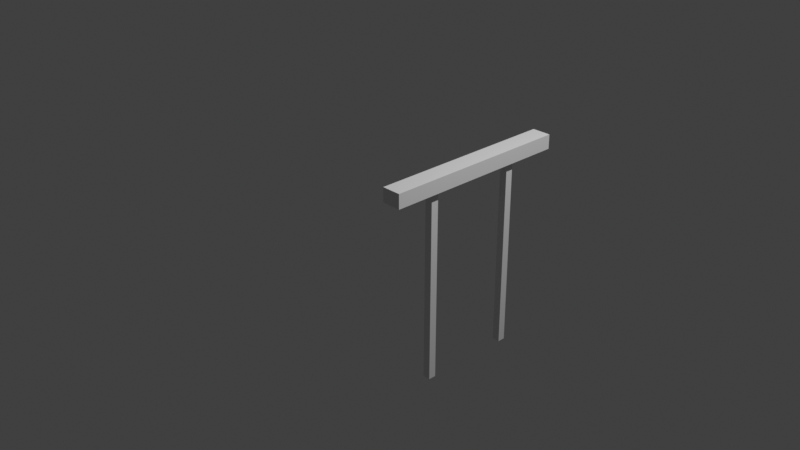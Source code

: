 # Source: multidecor_banister.blend  (saved by Blender 3.0.42; exported with 4.5.12 LTS)
import bpy
from mathutils import Matrix  # noqa: F401  (used for matrix-valued properties, if any)

bpy.ops.wm.read_factory_settings(use_empty=True)
scene = bpy.context.scene
scene.name = 'Scene'

# ---- collections
col_collection = bpy.data.collections.new('Collection'); scene.collection.children.link(col_collection)

# ---- materials (node trees are filled in below, after node groups)
mat_material = bpy.data.materials.new('Material')
mat_material.alpha_threshold = 0.0
mat_material.use_transparent_shadow = False
mat_material.line_color = (0.0, 0.0, 0.0, 1.0)
mat_material_001 = bpy.data.materials.new('Material.001')
mat_material_001.use_transparent_shadow = False

# ---- material node trees
mat_material.use_nodes = True; mat_material.node_tree.nodes.clear()
_N = mat_material.node_tree.nodes; _L = mat_material.node_tree.links
n0 = _N.new('ShaderNodeOutputMaterial'); n0.name = 'Material Output'; n0.location = (300, 300)
n1 = _N.new('ShaderNodeBsdfPrincipled'); n1.name = 'Principled BSDF'; n1.location = (10, 300)
n1.distribution = 'GGX'
n1.subsurface_method = 'RANDOM_WALK_SKIN'
n1.inputs[2].default_value = 0.4
n1.inputs[3].default_value = 1.45
n1.inputs[27].default_value = (0.0, 0.0, 0.0, 1.0)
n1.inputs[28].default_value = 1.0
_L.new(n1.outputs[0], n0.inputs[0])
n0.is_active_output = True
mat_material_001.use_nodes = True; mat_material_001.node_tree.nodes.clear()
_N = mat_material_001.node_tree.nodes; _L = mat_material_001.node_tree.links
n0 = _N.new('ShaderNodeBsdfPrincipled'); n0.name = 'Principled BSDF'; n0.location = (10, 300)
n0.distribution = 'GGX'
n0.subsurface_method = 'RANDOM_WALK_SKIN'
n0.inputs[3].default_value = 1.45
n0.inputs[27].default_value = (0.0, 0.0, 0.0, 1.0)
n0.inputs[28].default_value = 1.0
n1 = _N.new('ShaderNodeOutputMaterial'); n1.name = 'Material Output'; n1.location = (300, 300)
_L.new(n0.outputs[0], n1.inputs[0])
n1.is_active_output = True

# ---- world
world_world = bpy.data.worlds.new('World'); scene.world = world_world
world_world.use_nodes = True; world_world.node_tree.nodes.clear()
_N = world_world.node_tree.nodes; _L = world_world.node_tree.links
n0 = _N.new('ShaderNodeOutputWorld'); n0.name = 'World Output'; n0.location = (300, 300)
n1 = _N.new('ShaderNodeBackground'); n1.name = 'Background'; n1.location = (10, 300)
n1.inputs[0].default_value = (0.05088, 0.05088, 0.05088, 1.0)
_L.new(n1.outputs[0], n0.inputs[0])
n0.is_active_output = True
world_world.color = (0.05088, 0.05088, 0.05088)
world_world.use_sun_shadow = False
world_world.sun_shadow_jitter_overblur = 0.0

# ---- cameras
cam_camera = bpy.data.cameras.new('Camera')
cam_camera.clip_end = 100.0
cam_camera.ortho_scale = 7.314

# ---- lights
light_light = bpy.data.lights.new('Light', 'POINT')
light_light.transmission_factor = 0.0
light_light.energy = 1000.0
light_light.shadow_soft_size = 0.1
light_light.shadow_maximum_resolution = 0.006
light_light.use_absolute_resolution = True

# ---- meshes
me_cube = bpy.data.meshes.new('Cube')
me_cube.from_pydata([(1.0, 0.54, 0.8), (1.0, 0.54, -1.2), (1.0, 0.46, 0.8), (1.0, 0.46, -1.2), (0.92, 0.54, 0.8), (0.92, 0.54, -1.2), (0.92, 0.46, 0.8), (0.92, 0.46, -1.2), (0.86, 1.0, 0.8), (0.86, 1.0, 0.95), (0.86, -1.0, 0.8), (0.86, -1.0, 0.95), (1.06, 1.0, 0.8), (1.06, 1.0, 0.95), (1.06, -1.0, 0.8), (1.06, -1.0, 0.95), (1.0, -0.46, 0.8), (1.0, -0.46, -1.2), (1.0, -0.54, 0.8), (1.0, -0.54, -1.2), (0.92, -0.46, 0.8), (0.92, -0.46, -1.2), (0.92, -0.54, 0.8), (0.92, -0.54, -1.2)], [], [(3, 2, 6, 7), (7, 6, 4, 5), (5, 1, 3, 7), (1, 0, 2, 3), (5, 4, 0, 1), (8, 10, 11, 9), (10, 14, 15, 11), (14, 12, 13, 15), (12, 8, 9, 13), (10, 8, 12, 14), (15, 13, 9, 11), (19, 18, 22, 23), (23, 22, 20, 21), (21, 17, 19, 23), (17, 16, 18, 19), (21, 20, 16, 17)])
me_cube.polygons.foreach_set('material_index', [0, 0, 0, 0, 0, 1, 1, 1, 1, 1, 1, 0, 0, 0, 0, 0])
_uv = me_cube.uv_layers.new(name='UVMap')
_uv.uv.foreach_set('vector', [-0.05441, 0.3821, 0.7246, 0.3821, 0.7246, 0.4184, -0.05441, 0.4184, -0.05441, 0.273, 0.7246, 0.273, 0.7246, 0.3094, -0.05441, 0.3094, 0.03647, 0.3094, 0.03647, 0.3457, 0.0001189, 0.3457, 0.0001189, 0.3094, -0.05441, 0.3457, 0.7246, 0.3457, 0.7246, 0.3821, -0.05441, 0.3821, -0.05441, 0.3094, 0.7246, 0.3094, 0.7246, 0.3457, -0.05441, 0.3457, 0.9544, 0.3182, 0.04556, 0.3182, 0.04556, 0.2501, 0.9544, 0.2501, -0.04533, 0.2273, -0.04533, 0.1365, 0.02284, 0.1365, 0.02284, 0.2273, 0.04556, 0.04556, 0.9544, 0.04556, 0.9544, 0.1137, 0.04556, 0.1137, 1.045, 0.1365, 1.045, 0.2273, 0.9772, 0.2273, 0.9772, 0.1365, 0.04556, 0.0001189, 0.9544, 0.0001193, 0.9544, 0.09101, 0.04556, 0.09101, 0.04556, 0.1365, 0.9544, 0.1365, 0.9544, 0.2273, 0.04556, 0.2273, 0.8181, 0.455, 0.03907, 0.455, 0.03907, 0.4187, 0.8181, 0.4187, 0.8181, 0.5641, 0.03907, 0.5641, 0.03907, 0.5277, 0.8181, 0.5277, 0.7272, 0.5277, 0.7272, 0.4914, 0.7636, 0.4914, 0.7636, 0.5277, 0.8181, 0.4914, 0.03907, 0.4914, 0.03907, 0.455, 0.8181, 0.455, 0.8181, 0.5277, 0.03907, 0.5277, 0.03907, 0.4914, 0.8181, 0.4914])
me_cube.materials.append(mat_material)
me_cube.materials.append(mat_material_001)
me_cube.use_remesh_preserve_volume = False
me_cube.use_remesh_preserve_attributes = False
me_cube.use_mirror_vertex_groups = False
me_cube.update()

# ---- objects
ob_cube = bpy.data.objects.new('Cube', me_cube)
ob_light = bpy.data.objects.new('Light', light_light)
ob_camera = bpy.data.objects.new('Camera', cam_camera)

# ---- transforms, parenting, visibility, modifiers, constraints
ob_cube.location = (0.0, 0.0, 0.0)
ob_cube.lock_rotations_4d = False
ob_cube.empty_display_type = 'ARROWS'
ob_cube.lineart.crease_threshold = 0.0
ob_light.location = (4.076, 1.005, 5.904)
ob_light.rotation_euler = (0.6503, 0.05522, 1.866)
ob_light.lock_rotations_4d = False
ob_light.empty_display_type = 'ARROWS'
ob_light.color = (0.0, 0.0, 0.0, 0.0)
ob_light.lineart.crease_threshold = 0.0
ob_camera.location = (7.359, -6.926, 4.958)
ob_camera.rotation_euler = (1.109, 0.0, 0.8149)
ob_camera.lock_rotations_4d = False
ob_camera.empty_display_type = 'ARROWS'
ob_camera.color = (0.0, 0.0, 0.0, 0.0)
ob_camera.display_type = 'WIRE'
ob_camera.lineart.crease_threshold = 0.0

# ---- collection membership
col_collection.objects.link(ob_cube)
col_collection.objects.link(ob_light)
col_collection.objects.link(ob_camera)

# ---- scene / render settings (as saved in the file)
scene.camera = ob_camera
scene.frame_start = 1; scene.frame_end = 250; scene.frame_set(1)
scene.render.engine = 'BLENDER_EEVEE_NEXT'
scene.cycles.sampling_pattern = 'TABULATED_SOBOL'
scene.cycles.use_light_tree = False
scene.view_settings.view_transform = 'Standard'
bpy.context.view_layer.update()
